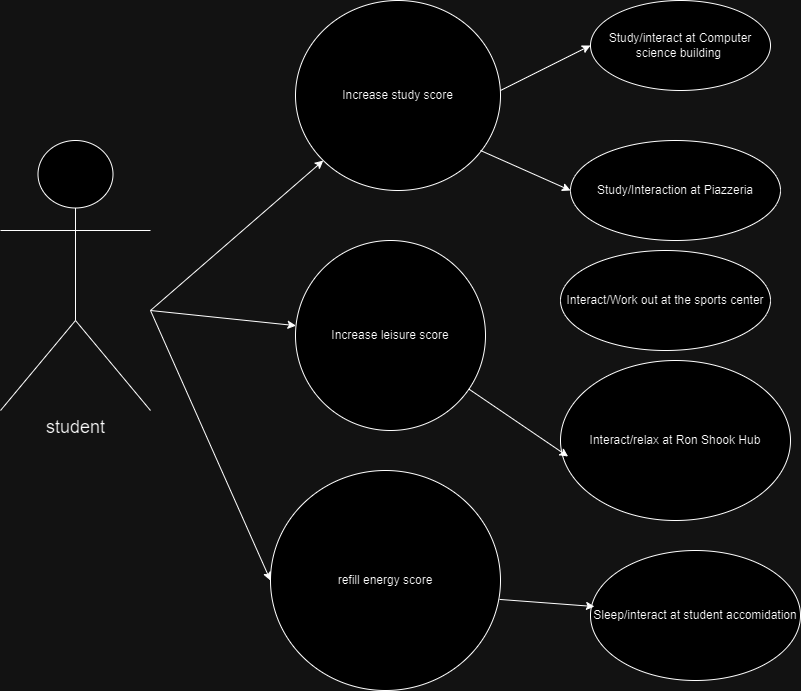

The diagram above was exported from draw.io. Its source (the exported page's mxGraphModel, read from the mxfile embedded in the PNG):
<mxGraphModel dx="521" dy="571" grid="1" gridSize="10" guides="1" tooltips="1" connect="1" arrows="1" fold="1" page="1" pageScale="1" pageWidth="827" pageHeight="1169" math="0" shadow="0">
  <root>
    <mxCell id="0" />
    <mxCell id="1" parent="0" />
    <mxCell id="YC7s-G9Nv_sy2Wc-uEDY-1" value="&lt;font style=&quot;font-size: 18px;&quot;&gt;student&lt;/font&gt;" style="shape=umlActor;verticalLabelPosition=bottom;verticalAlign=top;html=1;outlineConnect=0;" parent="1" vertex="1">
      <mxGeometry y="150" width="150" height="270" as="geometry" />
    </mxCell>
    <mxCell id="YC7s-G9Nv_sy2Wc-uEDY-3" value="Increase study score" style="ellipse;whiteSpace=wrap;html=1;" parent="1" vertex="1">
      <mxGeometry x="295" y="10" width="205" height="190" as="geometry" />
    </mxCell>
    <mxCell id="YC7s-G9Nv_sy2Wc-uEDY-4" value="refill energy score" style="ellipse;whiteSpace=wrap;html=1;" parent="1" vertex="1">
      <mxGeometry x="270" y="480" width="230" height="220" as="geometry" />
    </mxCell>
    <mxCell id="YC7s-G9Nv_sy2Wc-uEDY-6" value="" style="endArrow=classic;html=1;rounded=0;" parent="1" target="YC7s-G9Nv_sy2Wc-uEDY-5" edge="1">
      <mxGeometry width="50" height="50" relative="1" as="geometry">
        <mxPoint x="150" y="320" as="sourcePoint" />
        <mxPoint x="200" y="270" as="targetPoint" />
      </mxGeometry>
    </mxCell>
    <mxCell id="YC7s-G9Nv_sy2Wc-uEDY-7" value="" style="endArrow=classic;html=1;rounded=0;" parent="1" target="YC7s-G9Nv_sy2Wc-uEDY-3" edge="1">
      <mxGeometry width="50" height="50" relative="1" as="geometry">
        <mxPoint x="150" y="320" as="sourcePoint" />
        <mxPoint x="200" y="270" as="targetPoint" />
      </mxGeometry>
    </mxCell>
    <mxCell id="YC7s-G9Nv_sy2Wc-uEDY-8" value="" style="endArrow=classic;html=1;rounded=0;entryX=0;entryY=0.5;entryDx=0;entryDy=0;" parent="1" target="YC7s-G9Nv_sy2Wc-uEDY-4" edge="1">
      <mxGeometry width="50" height="50" relative="1" as="geometry">
        <mxPoint x="150" y="320" as="sourcePoint" />
        <mxPoint x="420" y="420" as="targetPoint" />
        <Array as="points">
          <mxPoint x="150" y="320" />
        </Array>
      </mxGeometry>
    </mxCell>
    <mxCell id="YC7s-G9Nv_sy2Wc-uEDY-9" value="Study/Interaction at Piazzeria" style="ellipse;whiteSpace=wrap;html=1;" parent="1" vertex="1">
      <mxGeometry x="570" y="150" width="210" height="100" as="geometry" />
    </mxCell>
    <mxCell id="YC7s-G9Nv_sy2Wc-uEDY-10" value="Study/interact at Computer science building&amp;nbsp;" style="ellipse;whiteSpace=wrap;html=1;" parent="1" vertex="1">
      <mxGeometry x="590" y="10" width="180" height="90" as="geometry" />
    </mxCell>
    <mxCell id="YC7s-G9Nv_sy2Wc-uEDY-11" value="Interact/relax at Ron Shook Hub" style="ellipse;whiteSpace=wrap;html=1;" parent="1" vertex="1">
      <mxGeometry x="560" y="370" width="230" height="160" as="geometry" />
    </mxCell>
    <mxCell id="YC7s-G9Nv_sy2Wc-uEDY-12" value="Sleep/interact at student accomidation" style="ellipse;whiteSpace=wrap;html=1;" parent="1" vertex="1">
      <mxGeometry x="590" y="560" width="210" height="130" as="geometry" />
    </mxCell>
    <mxCell id="YC7s-G9Nv_sy2Wc-uEDY-13" value="" style="endArrow=classic;html=1;rounded=0;" parent="1" source="YC7s-G9Nv_sy2Wc-uEDY-5" edge="1">
      <mxGeometry width="50" height="50" relative="1" as="geometry">
        <mxPoint x="390" y="410" as="sourcePoint" />
        <mxPoint x="440" y="360" as="targetPoint" />
      </mxGeometry>
    </mxCell>
    <mxCell id="YC7s-G9Nv_sy2Wc-uEDY-14" value="" style="endArrow=classic;html=1;rounded=0;entryX=0.019;entryY=0.431;entryDx=0;entryDy=0;entryPerimeter=0;exitX=0.996;exitY=0.586;exitDx=0;exitDy=0;exitPerimeter=0;" parent="1" source="YC7s-G9Nv_sy2Wc-uEDY-4" target="YC7s-G9Nv_sy2Wc-uEDY-12" edge="1">
      <mxGeometry width="50" height="50" relative="1" as="geometry">
        <mxPoint x="580" y="699.28" as="sourcePoint" />
        <mxPoint x="511.94450154658693" y="649.998432154425" as="targetPoint" />
      </mxGeometry>
    </mxCell>
    <mxCell id="YC7s-G9Nv_sy2Wc-uEDY-5" value="Increase leisure score" style="ellipse;whiteSpace=wrap;html=1;" parent="1" vertex="1">
      <mxGeometry x="295" y="250" width="190" height="190" as="geometry" />
    </mxCell>
    <mxCell id="YC7s-G9Nv_sy2Wc-uEDY-16" value="" style="endArrow=classic;html=1;rounded=0;entryX=0.033;entryY=0.6;entryDx=0;entryDy=0;entryPerimeter=0;" parent="1" source="YC7s-G9Nv_sy2Wc-uEDY-5" target="YC7s-G9Nv_sy2Wc-uEDY-11" edge="1">
      <mxGeometry width="50" height="50" relative="1" as="geometry">
        <mxPoint x="480" y="400" as="sourcePoint" />
        <mxPoint x="440" y="360" as="targetPoint" />
      </mxGeometry>
    </mxCell>
    <mxCell id="YC7s-G9Nv_sy2Wc-uEDY-17" value="" style="endArrow=classic;html=1;rounded=0;entryX=0;entryY=0.5;entryDx=0;entryDy=0;" parent="1" target="YC7s-G9Nv_sy2Wc-uEDY-10" edge="1">
      <mxGeometry width="50" height="50" relative="1" as="geometry">
        <mxPoint x="500" y="100" as="sourcePoint" />
        <mxPoint x="550" y="50" as="targetPoint" />
      </mxGeometry>
    </mxCell>
    <mxCell id="YC7s-G9Nv_sy2Wc-uEDY-19" value="" style="endArrow=classic;html=1;rounded=0;entryX=0;entryY=0.5;entryDx=0;entryDy=0;" parent="1" target="YC7s-G9Nv_sy2Wc-uEDY-9" edge="1">
      <mxGeometry width="50" height="50" relative="1" as="geometry">
        <mxPoint x="480" y="160" as="sourcePoint" />
        <mxPoint x="530" y="110" as="targetPoint" />
      </mxGeometry>
    </mxCell>
    <mxCell id="YC7s-G9Nv_sy2Wc-uEDY-20" value="Interact/Work out at the sports center" style="ellipse;whiteSpace=wrap;html=1;" parent="1" vertex="1">
      <mxGeometry x="560" y="260" width="210" height="100" as="geometry" />
    </mxCell>
  </root>
</mxGraphModel>